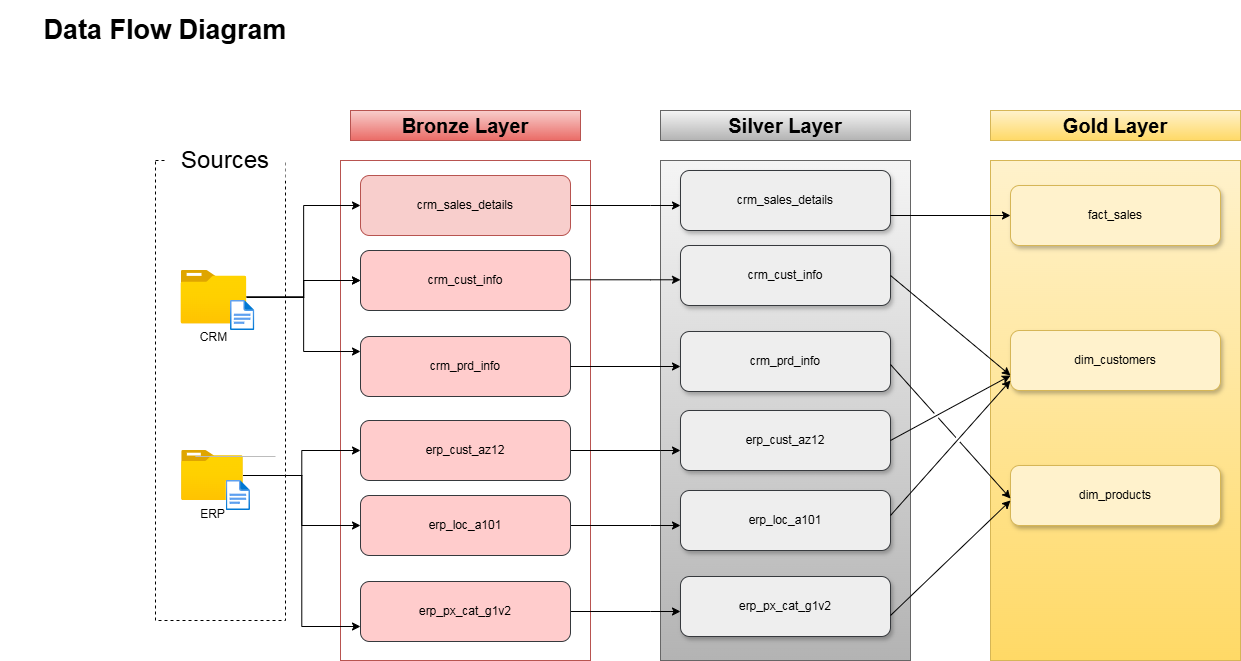

The diagram above was exported from draw.io. Its source (the exported page's mxGraphModel, read from the mxfile embedded in the PNG):
<mxGraphModel dx="1889" dy="1306" grid="1" gridSize="10" guides="1" tooltips="1" connect="1" arrows="1" fold="1" page="0" pageScale="1" pageWidth="850" pageHeight="1100" background="light-dark(#FFFFFF,#0F0F0F)" math="0" shadow="0">
  <root>
    <mxCell id="0" />
    <mxCell id="1" parent="0" />
    <mxCell id="Zb22NxM4SKytFiJT3y2E-1" value="" style="rounded=0;whiteSpace=wrap;html=1;dashed=1;fillColor=none;" vertex="1" parent="1">
      <mxGeometry x="-75" y="80" width="130" height="460" as="geometry" />
    </mxCell>
    <mxCell id="Zb22NxM4SKytFiJT3y2E-2" value="Sources" style="rounded=0;whiteSpace=wrap;html=1;fontSize=24;strokeColor=none;" vertex="1" parent="1">
      <mxGeometry x="-65" y="60" width="120" height="40" as="geometry" />
    </mxCell>
    <mxCell id="Zb22NxM4SKytFiJT3y2E-7" value="Bronze Layer" style="rounded=0;whiteSpace=wrap;html=1;fillColor=#f8cecc;strokeColor=#b85450;gradientColor=#ea6b66;fontSize=20;fontStyle=1" vertex="1" parent="1">
      <mxGeometry x="120" y="30" width="230" height="30" as="geometry" />
    </mxCell>
    <mxCell id="Zb22NxM4SKytFiJT3y2E-8" value="" style="rounded=0;whiteSpace=wrap;html=1;fillColor=none;strokeColor=#b85450;gradientColor=#ea6b66;fontSize=20;" vertex="1" parent="1">
      <mxGeometry x="110" y="80" width="250" height="500" as="geometry" />
    </mxCell>
    <mxCell id="Zb22NxM4SKytFiJT3y2E-9" value="Silver Layer" style="rounded=0;whiteSpace=wrap;html=1;fillColor=#f5f5f5;strokeColor=#666666;gradientColor=#b3b3b3;fontSize=20;fontStyle=1" vertex="1" parent="1">
      <mxGeometry x="430" y="30" width="250" height="30" as="geometry" />
    </mxCell>
    <mxCell id="Zb22NxM4SKytFiJT3y2E-10" value="" style="rounded=0;whiteSpace=wrap;html=1;fillColor=#f5f5f5;strokeColor=#666666;gradientColor=#b3b3b3;fontSize=20;" vertex="1" parent="1">
      <mxGeometry x="430" y="80" width="250" height="500" as="geometry" />
    </mxCell>
    <mxCell id="Zb22NxM4SKytFiJT3y2E-11" value="Gold Layer" style="rounded=0;whiteSpace=wrap;html=1;fillColor=#fff2cc;strokeColor=#d6b656;gradientColor=#ffd966;fontSize=20;fontStyle=1" vertex="1" parent="1">
      <mxGeometry x="760" y="30" width="250" height="30" as="geometry" />
    </mxCell>
    <mxCell id="Zb22NxM4SKytFiJT3y2E-12" value="" style="rounded=0;whiteSpace=wrap;html=1;fillColor=#fff2cc;strokeColor=#d6b656;gradientColor=#ffd966;fontSize=20;" vertex="1" parent="1">
      <mxGeometry x="760" y="80" width="250" height="500" as="geometry" />
    </mxCell>
    <mxCell id="XILGd_1Nkkno8C2ToMnz-13" value="" style="edgeStyle=orthogonalEdgeStyle;rounded=0;orthogonalLoop=1;jettySize=auto;html=1;" edge="1" parent="1" source="Zb22NxM4SKytFiJT3y2E-13" target="XILGd_1Nkkno8C2ToMnz-7">
      <mxGeometry relative="1" as="geometry" />
    </mxCell>
    <mxCell id="XILGd_1Nkkno8C2ToMnz-14" value="" style="edgeStyle=orthogonalEdgeStyle;rounded=0;orthogonalLoop=1;jettySize=auto;html=1;" edge="1" parent="1" source="Zb22NxM4SKytFiJT3y2E-13" target="XILGd_1Nkkno8C2ToMnz-7">
      <mxGeometry relative="1" as="geometry" />
    </mxCell>
    <mxCell id="XILGd_1Nkkno8C2ToMnz-16" style="edgeStyle=orthogonalEdgeStyle;rounded=0;orthogonalLoop=1;jettySize=auto;html=1;entryX=0;entryY=0.25;entryDx=0;entryDy=0;" edge="1" parent="1" source="Zb22NxM4SKytFiJT3y2E-13" target="XILGd_1Nkkno8C2ToMnz-8">
      <mxGeometry relative="1" as="geometry" />
    </mxCell>
    <mxCell id="Zb22NxM4SKytFiJT3y2E-13" value="CRM" style="image;aspect=fixed;html=1;points=[];align=center;fontSize=12;image=img/lib/azure2/general/Folder_Blank.svg;" vertex="1" parent="1">
      <mxGeometry x="-49.5" y="190" width="65.8" height="53.41" as="geometry" />
    </mxCell>
    <mxCell id="Zb22NxM4SKytFiJT3y2E-14" value="" style="image;aspect=fixed;html=1;points=[];align=center;fontSize=12;image=img/lib/azure2/general/File.svg;" vertex="1" parent="1">
      <mxGeometry y="220" width="24.35" height="30" as="geometry" />
    </mxCell>
    <mxCell id="XILGd_1Nkkno8C2ToMnz-17" style="edgeStyle=orthogonalEdgeStyle;rounded=0;orthogonalLoop=1;jettySize=auto;html=1;" edge="1" parent="1" source="Zb22NxM4SKytFiJT3y2E-15" target="XILGd_1Nkkno8C2ToMnz-10">
      <mxGeometry relative="1" as="geometry" />
    </mxCell>
    <mxCell id="XILGd_1Nkkno8C2ToMnz-18" style="edgeStyle=orthogonalEdgeStyle;rounded=0;orthogonalLoop=1;jettySize=auto;html=1;entryX=0;entryY=0.5;entryDx=0;entryDy=0;" edge="1" parent="1" source="Zb22NxM4SKytFiJT3y2E-15" target="XILGd_1Nkkno8C2ToMnz-11">
      <mxGeometry relative="1" as="geometry" />
    </mxCell>
    <mxCell id="XILGd_1Nkkno8C2ToMnz-19" style="edgeStyle=orthogonalEdgeStyle;rounded=0;orthogonalLoop=1;jettySize=auto;html=1;entryX=0;entryY=0.75;entryDx=0;entryDy=0;" edge="1" parent="1" source="Zb22NxM4SKytFiJT3y2E-15" target="XILGd_1Nkkno8C2ToMnz-12">
      <mxGeometry relative="1" as="geometry" />
    </mxCell>
    <mxCell id="Zb22NxM4SKytFiJT3y2E-15" value="ERP" style="image;aspect=fixed;html=1;points=[];align=center;fontSize=12;image=img/lib/azure2/general/Folder_Blank.svg;" vertex="1" parent="1">
      <mxGeometry x="-48.86" y="370" width="61.61" height="50" as="geometry" />
    </mxCell>
    <mxCell id="Zb22NxM4SKytFiJT3y2E-16" value="" style="image;aspect=fixed;html=1;points=[];align=center;fontSize=12;image=img/lib/azure2/general/File.svg;" vertex="1" parent="1">
      <mxGeometry x="-4.35" y="400" width="24.35" height="30" as="geometry" />
    </mxCell>
    <mxCell id="Zb22NxM4SKytFiJT3y2E-17" value="" style="endArrow=none;html=1;rounded=0;exitX=0.003;exitY=0.7;exitDx=0;exitDy=0;exitPerimeter=0;strokeColor=#BCBCBC;" edge="1" parent="1">
      <mxGeometry width="50" height="50" relative="1" as="geometry">
        <mxPoint x="-35.10999999999991" y="376" as="sourcePoint" />
        <mxPoint x="45" y="376" as="targetPoint" />
      </mxGeometry>
    </mxCell>
    <mxCell id="Zb22NxM4SKytFiJT3y2E-42" value="Data Flow Diagram" style="rounded=0;whiteSpace=wrap;html=1;fontSize=27;fontStyle=1;fillColor=none;strokeColor=none;" vertex="1" parent="1">
      <mxGeometry x="-230" y="-80" width="330" height="60" as="geometry" />
    </mxCell>
    <mxCell id="5oCRbjC71WiXXKH6Fwin-7" style="edgeStyle=orthogonalEdgeStyle;rounded=0;orthogonalLoop=1;jettySize=auto;html=1;" edge="1" parent="1" source="XILGd_1Nkkno8C2ToMnz-6" target="5oCRbjC71WiXXKH6Fwin-1">
      <mxGeometry relative="1" as="geometry">
        <Array as="points">
          <mxPoint x="420" y="125" />
          <mxPoint x="420" y="125" />
        </Array>
      </mxGeometry>
    </mxCell>
    <mxCell id="XILGd_1Nkkno8C2ToMnz-6" value="crm_sales_details" style="rounded=1;whiteSpace=wrap;html=1;fillColor=#f8cecc;strokeColor=#b85450;" vertex="1" parent="1">
      <mxGeometry x="130" y="95" width="210" height="60" as="geometry" />
    </mxCell>
    <mxCell id="XILGd_1Nkkno8C2ToMnz-7" value="crm_cust_info" style="rounded=1;whiteSpace=wrap;html=1;fillColor=#ffcccc;strokeColor=#36393d;" vertex="1" parent="1">
      <mxGeometry x="130" y="170" width="210" height="60" as="geometry" />
    </mxCell>
    <mxCell id="XILGd_1Nkkno8C2ToMnz-8" value="crm_prd_info" style="rounded=1;whiteSpace=wrap;html=1;fillColor=#ffcccc;strokeColor=#36393d;" vertex="1" parent="1">
      <mxGeometry x="130" y="256" width="210" height="60" as="geometry" />
    </mxCell>
    <mxCell id="5oCRbjC71WiXXKH6Fwin-28" style="edgeStyle=orthogonalEdgeStyle;rounded=0;orthogonalLoop=1;jettySize=auto;html=1;" edge="1" parent="1" source="XILGd_1Nkkno8C2ToMnz-10" target="5oCRbjC71WiXXKH6Fwin-4">
      <mxGeometry relative="1" as="geometry">
        <Array as="points">
          <mxPoint x="430" y="370" />
          <mxPoint x="430" y="370" />
        </Array>
      </mxGeometry>
    </mxCell>
    <mxCell id="XILGd_1Nkkno8C2ToMnz-10" value="erp_cust_az12" style="rounded=1;whiteSpace=wrap;html=1;fillColor=#ffcccc;strokeColor=#36393d;" vertex="1" parent="1">
      <mxGeometry x="130" y="340" width="210" height="60" as="geometry" />
    </mxCell>
    <mxCell id="5oCRbjC71WiXXKH6Fwin-11" style="edgeStyle=orthogonalEdgeStyle;rounded=0;orthogonalLoop=1;jettySize=auto;html=1;" edge="1" parent="1" source="XILGd_1Nkkno8C2ToMnz-11" target="5oCRbjC71WiXXKH6Fwin-5">
      <mxGeometry relative="1" as="geometry">
        <Array as="points">
          <mxPoint x="420" y="445" />
          <mxPoint x="420" y="445" />
        </Array>
      </mxGeometry>
    </mxCell>
    <mxCell id="XILGd_1Nkkno8C2ToMnz-11" value="erp_loc_a101" style="rounded=1;whiteSpace=wrap;html=1;fillColor=#ffcccc;strokeColor=#36393d;" vertex="1" parent="1">
      <mxGeometry x="130" y="415" width="210" height="60" as="geometry" />
    </mxCell>
    <mxCell id="5oCRbjC71WiXXKH6Fwin-12" style="edgeStyle=orthogonalEdgeStyle;rounded=0;orthogonalLoop=1;jettySize=auto;html=1;" edge="1" parent="1" source="XILGd_1Nkkno8C2ToMnz-12" target="5oCRbjC71WiXXKH6Fwin-6">
      <mxGeometry relative="1" as="geometry">
        <Array as="points">
          <mxPoint x="420" y="531" />
          <mxPoint x="420" y="531" />
        </Array>
      </mxGeometry>
    </mxCell>
    <mxCell id="XILGd_1Nkkno8C2ToMnz-12" value="erp_px_cat_g1v2" style="rounded=1;whiteSpace=wrap;html=1;fillColor=#ffcccc;strokeColor=#36393d;" vertex="1" parent="1">
      <mxGeometry x="130" y="501" width="210" height="60" as="geometry" />
    </mxCell>
    <mxCell id="XILGd_1Nkkno8C2ToMnz-15" style="edgeStyle=orthogonalEdgeStyle;rounded=0;orthogonalLoop=1;jettySize=auto;html=1;entryX=0;entryY=0.5;entryDx=0;entryDy=0;" edge="1" parent="1" source="Zb22NxM4SKytFiJT3y2E-13" target="XILGd_1Nkkno8C2ToMnz-6">
      <mxGeometry relative="1" as="geometry" />
    </mxCell>
    <mxCell id="5oCRbjC71WiXXKH6Fwin-1" value="crm_sales_details" style="rounded=1;whiteSpace=wrap;html=1;fillColor=#eeeeee;strokeColor=#36393d;shadow=1;" vertex="1" parent="1">
      <mxGeometry x="450" y="90" width="210" height="60" as="geometry" />
    </mxCell>
    <mxCell id="5oCRbjC71WiXXKH6Fwin-2" value="crm_cust_info" style="rounded=1;whiteSpace=wrap;html=1;fillColor=#eeeeee;strokeColor=#36393d;shadow=1;" vertex="1" parent="1">
      <mxGeometry x="450" y="165" width="210" height="60" as="geometry" />
    </mxCell>
    <mxCell id="5oCRbjC71WiXXKH6Fwin-3" value="crm_prd_info" style="rounded=1;whiteSpace=wrap;html=1;fillColor=#eeeeee;strokeColor=#36393d;shadow=1;" vertex="1" parent="1">
      <mxGeometry x="450" y="251" width="210" height="60" as="geometry" />
    </mxCell>
    <mxCell id="5oCRbjC71WiXXKH6Fwin-4" value="erp_cust_az12" style="rounded=1;whiteSpace=wrap;html=1;fillColor=#eeeeee;strokeColor=#36393d;shadow=1;" vertex="1" parent="1">
      <mxGeometry x="450" y="330" width="210" height="60" as="geometry" />
    </mxCell>
    <mxCell id="5oCRbjC71WiXXKH6Fwin-5" value="erp_loc_a101" style="rounded=1;whiteSpace=wrap;html=1;fillColor=#eeeeee;strokeColor=#36393d;shadow=1;" vertex="1" parent="1">
      <mxGeometry x="450" y="410" width="210" height="60" as="geometry" />
    </mxCell>
    <mxCell id="5oCRbjC71WiXXKH6Fwin-6" value="erp_px_cat_g1v2" style="rounded=1;whiteSpace=wrap;html=1;fillColor=#eeeeee;strokeColor=#36393d;shadow=1;" vertex="1" parent="1">
      <mxGeometry x="450" y="496" width="210" height="60" as="geometry" />
    </mxCell>
    <mxCell id="5oCRbjC71WiXXKH6Fwin-17" style="edgeStyle=orthogonalEdgeStyle;rounded=0;orthogonalLoop=1;jettySize=auto;html=1;" edge="1" parent="1">
      <mxGeometry relative="1" as="geometry">
        <mxPoint x="340" y="199.29" as="sourcePoint" />
        <mxPoint x="450" y="199.29" as="targetPoint" />
        <Array as="points">
          <mxPoint x="420" y="199.29" />
          <mxPoint x="420" y="199.29" />
        </Array>
      </mxGeometry>
    </mxCell>
    <mxCell id="5oCRbjC71WiXXKH6Fwin-18" style="edgeStyle=orthogonalEdgeStyle;rounded=0;orthogonalLoop=1;jettySize=auto;html=1;entryX=0.08;entryY=0.412;entryDx=0;entryDy=0;entryPerimeter=0;" edge="1" parent="1" source="XILGd_1Nkkno8C2ToMnz-8" target="Zb22NxM4SKytFiJT3y2E-10">
      <mxGeometry relative="1" as="geometry" />
    </mxCell>
    <mxCell id="N4CPNVbHCqGxqTrT6hPl-5" value="fact_sales" style="rounded=1;whiteSpace=wrap;html=1;fillColor=#fff2cc;strokeColor=#d6b656;shadow=1;" vertex="1" parent="1">
      <mxGeometry x="780" y="105" width="210" height="60" as="geometry" />
    </mxCell>
    <mxCell id="N4CPNVbHCqGxqTrT6hPl-6" value="dim_customers" style="rounded=1;whiteSpace=wrap;html=1;fillColor=#fff2cc;strokeColor=#d6b656;shadow=1;" vertex="1" parent="1">
      <mxGeometry x="780" y="250" width="210" height="60" as="geometry" />
    </mxCell>
    <mxCell id="N4CPNVbHCqGxqTrT6hPl-7" value="dim_products" style="rounded=1;whiteSpace=wrap;html=1;fillColor=#fff2cc;strokeColor=#d6b656;shadow=1;" vertex="1" parent="1">
      <mxGeometry x="780" y="385" width="210" height="60" as="geometry" />
    </mxCell>
    <mxCell id="N4CPNVbHCqGxqTrT6hPl-9" value="" style="endArrow=classic;html=1;rounded=0;entryX=0;entryY=0.5;entryDx=0;entryDy=0;exitX=1;exitY=0.75;exitDx=0;exitDy=0;" edge="1" parent="1" source="5oCRbjC71WiXXKH6Fwin-1" target="N4CPNVbHCqGxqTrT6hPl-5">
      <mxGeometry width="50" height="50" relative="1" as="geometry">
        <mxPoint x="690" y="155" as="sourcePoint" />
        <mxPoint x="740" y="105" as="targetPoint" />
      </mxGeometry>
    </mxCell>
    <mxCell id="N4CPNVbHCqGxqTrT6hPl-10" value="" style="endArrow=classic;html=1;rounded=0;entryX=0;entryY=0.75;entryDx=0;entryDy=0;exitX=1;exitY=0.5;exitDx=0;exitDy=0;jumpStyle=gap;" edge="1" parent="1" source="5oCRbjC71WiXXKH6Fwin-2" target="N4CPNVbHCqGxqTrT6hPl-6">
      <mxGeometry width="50" height="50" relative="1" as="geometry">
        <mxPoint x="690" y="230" as="sourcePoint" />
        <mxPoint x="740" y="180" as="targetPoint" />
      </mxGeometry>
    </mxCell>
    <mxCell id="N4CPNVbHCqGxqTrT6hPl-11" value="" style="endArrow=classic;html=1;rounded=0;exitX=1;exitY=0.5;exitDx=0;exitDy=0;entryX=0;entryY=0.75;entryDx=0;entryDy=0;jumpStyle=gap;" edge="1" parent="1" source="5oCRbjC71WiXXKH6Fwin-4" target="N4CPNVbHCqGxqTrT6hPl-6">
      <mxGeometry width="50" height="50" relative="1" as="geometry">
        <mxPoint x="700" y="320" as="sourcePoint" />
        <mxPoint x="810" y="464" as="targetPoint" />
      </mxGeometry>
    </mxCell>
    <mxCell id="N4CPNVbHCqGxqTrT6hPl-12" value="" style="endArrow=classic;html=1;rounded=0;exitX=1;exitY=0.5;exitDx=0;exitDy=0;jumpStyle=gap;" edge="1" parent="1">
      <mxGeometry width="50" height="50" relative="1" as="geometry">
        <mxPoint x="660" y="435" as="sourcePoint" />
        <mxPoint x="780" y="300" as="targetPoint" />
      </mxGeometry>
    </mxCell>
    <mxCell id="N4CPNVbHCqGxqTrT6hPl-13" value="" style="endArrow=classic;html=1;rounded=0;entryX=0;entryY=0.75;entryDx=0;entryDy=0;exitX=1;exitY=0.5;exitDx=0;exitDy=0;jumpStyle=gap;" edge="1" parent="1">
      <mxGeometry width="50" height="50" relative="1" as="geometry">
        <mxPoint x="660" y="284" as="sourcePoint" />
        <mxPoint x="780" y="418" as="targetPoint" />
      </mxGeometry>
    </mxCell>
    <mxCell id="N4CPNVbHCqGxqTrT6hPl-14" value="" style="endArrow=classic;html=1;rounded=0;exitX=1;exitY=0.5;exitDx=0;exitDy=0;jumpStyle=gap;" edge="1" parent="1">
      <mxGeometry width="50" height="50" relative="1" as="geometry">
        <mxPoint x="660" y="535" as="sourcePoint" />
        <mxPoint x="780" y="420" as="targetPoint" />
      </mxGeometry>
    </mxCell>
  </root>
</mxGraphModel>